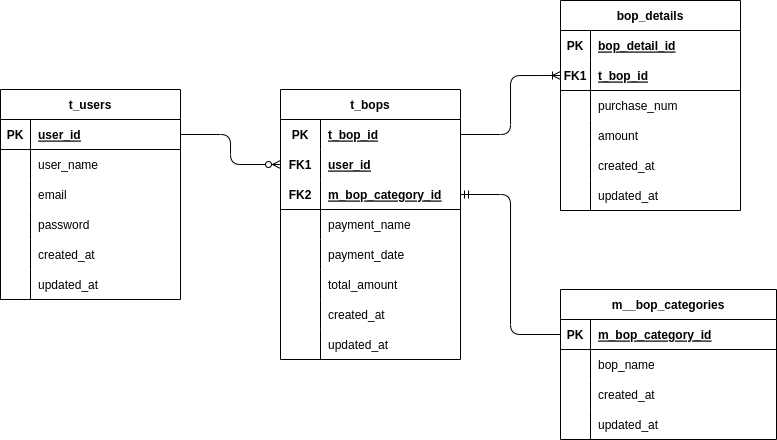

The diagram above was exported from draw.io. Its source (the exported page's mxGraphModel, read from the mxfile embedded in the PNG):
<mxGraphModel dx="2233" dy="1191" grid="1" gridSize="10" guides="1" tooltips="1" connect="1" arrows="1" fold="1" page="1" pageScale="1" pageWidth="827" pageHeight="1169" math="0" shadow="0">
  <root>
    <mxCell id="0" />
    <mxCell id="1" parent="0" />
    <mxCell id="2" value="t_bops" style="shape=table;startSize=30;container=1;collapsible=1;childLayout=tableLayout;fixedRows=1;rowLines=0;fontStyle=1;align=center;resizeLast=1;" vertex="1" parent="1">
      <mxGeometry x="120" y="280" width="180" height="270" as="geometry" />
    </mxCell>
    <mxCell id="3" value="" style="shape=tableRow;horizontal=0;startSize=0;swimlaneHead=0;swimlaneBody=0;fillColor=none;collapsible=0;dropTarget=0;points=[[0,0.5],[1,0.5]];portConstraint=eastwest;top=0;left=0;right=0;bottom=0;swimlaneLine=0;" vertex="1" parent="2">
      <mxGeometry y="30" width="180" height="30" as="geometry" />
    </mxCell>
    <mxCell id="4" value="PK" style="shape=partialRectangle;connectable=0;fillColor=none;top=0;left=0;bottom=0;right=0;fontStyle=1;overflow=hidden;" vertex="1" parent="3">
      <mxGeometry width="40" height="30" as="geometry">
        <mxRectangle width="40" height="30" as="alternateBounds" />
      </mxGeometry>
    </mxCell>
    <mxCell id="5" value="t_bop_id" style="shape=partialRectangle;connectable=0;fillColor=none;top=0;left=0;bottom=0;right=0;align=left;spacingLeft=6;fontStyle=5;overflow=hidden;" vertex="1" parent="3">
      <mxGeometry x="40" width="140" height="30" as="geometry">
        <mxRectangle width="140" height="30" as="alternateBounds" />
      </mxGeometry>
    </mxCell>
    <mxCell id="28" style="shape=tableRow;horizontal=0;startSize=0;swimlaneHead=0;swimlaneBody=0;fillColor=none;collapsible=0;dropTarget=0;points=[[0,0.5],[1,0.5]];portConstraint=eastwest;top=0;left=0;right=0;bottom=0;" vertex="1" parent="2">
      <mxGeometry y="60" width="180" height="30" as="geometry" />
    </mxCell>
    <mxCell id="29" value="FK1" style="shape=partialRectangle;connectable=0;fillColor=none;top=0;left=0;bottom=0;right=0;fontStyle=1;overflow=hidden;" vertex="1" parent="28">
      <mxGeometry width="40" height="30" as="geometry">
        <mxRectangle width="40" height="30" as="alternateBounds" />
      </mxGeometry>
    </mxCell>
    <mxCell id="30" value="user_id" style="shape=partialRectangle;connectable=0;fillColor=none;top=0;left=0;bottom=0;right=0;align=left;spacingLeft=6;fontStyle=5;overflow=hidden;" vertex="1" parent="28">
      <mxGeometry x="40" width="140" height="30" as="geometry">
        <mxRectangle width="140" height="30" as="alternateBounds" />
      </mxGeometry>
    </mxCell>
    <mxCell id="64" style="shape=tableRow;horizontal=0;startSize=0;swimlaneHead=0;swimlaneBody=0;fillColor=none;collapsible=0;dropTarget=0;points=[[0,0.5],[1,0.5]];portConstraint=eastwest;top=0;left=0;right=0;bottom=1;" vertex="1" parent="2">
      <mxGeometry y="90" width="180" height="30" as="geometry" />
    </mxCell>
    <mxCell id="65" value="FK2" style="shape=partialRectangle;connectable=0;fillColor=none;top=0;left=0;bottom=0;right=0;fontStyle=1;overflow=hidden;" vertex="1" parent="64">
      <mxGeometry width="40" height="30" as="geometry">
        <mxRectangle width="40" height="30" as="alternateBounds" />
      </mxGeometry>
    </mxCell>
    <mxCell id="66" value="m_bop_category_id" style="shape=partialRectangle;connectable=0;fillColor=none;top=0;left=0;bottom=0;right=0;align=left;spacingLeft=6;fontStyle=5;overflow=hidden;" vertex="1" parent="64">
      <mxGeometry x="40" width="140" height="30" as="geometry">
        <mxRectangle width="140" height="30" as="alternateBounds" />
      </mxGeometry>
    </mxCell>
    <mxCell id="6" value="" style="shape=tableRow;horizontal=0;startSize=0;swimlaneHead=0;swimlaneBody=0;fillColor=none;collapsible=0;dropTarget=0;points=[[0,0.5],[1,0.5]];portConstraint=eastwest;top=0;left=0;right=0;bottom=0;" vertex="1" parent="2">
      <mxGeometry y="120" width="180" height="30" as="geometry" />
    </mxCell>
    <mxCell id="7" value="" style="shape=partialRectangle;connectable=0;fillColor=none;top=0;left=0;bottom=0;right=0;editable=1;overflow=hidden;" vertex="1" parent="6">
      <mxGeometry width="40" height="30" as="geometry">
        <mxRectangle width="40" height="30" as="alternateBounds" />
      </mxGeometry>
    </mxCell>
    <mxCell id="8" value="payment_name" style="shape=partialRectangle;connectable=0;fillColor=none;top=0;left=0;bottom=0;right=0;align=left;spacingLeft=6;overflow=hidden;" vertex="1" parent="6">
      <mxGeometry x="40" width="140" height="30" as="geometry">
        <mxRectangle width="140" height="30" as="alternateBounds" />
      </mxGeometry>
    </mxCell>
    <mxCell id="9" value="" style="shape=tableRow;horizontal=0;startSize=0;swimlaneHead=0;swimlaneBody=0;fillColor=none;collapsible=0;dropTarget=0;points=[[0,0.5],[1,0.5]];portConstraint=eastwest;top=0;left=0;right=0;bottom=0;" vertex="1" parent="2">
      <mxGeometry y="150" width="180" height="30" as="geometry" />
    </mxCell>
    <mxCell id="10" value="" style="shape=partialRectangle;connectable=0;fillColor=none;top=0;left=0;bottom=0;right=0;editable=1;overflow=hidden;" vertex="1" parent="9">
      <mxGeometry width="40" height="30" as="geometry">
        <mxRectangle width="40" height="30" as="alternateBounds" />
      </mxGeometry>
    </mxCell>
    <mxCell id="11" value="payment_date" style="shape=partialRectangle;connectable=0;fillColor=none;top=0;left=0;bottom=0;right=0;align=left;spacingLeft=6;overflow=hidden;" vertex="1" parent="9">
      <mxGeometry x="40" width="140" height="30" as="geometry">
        <mxRectangle width="140" height="30" as="alternateBounds" />
      </mxGeometry>
    </mxCell>
    <mxCell id="12" value="" style="shape=tableRow;horizontal=0;startSize=0;swimlaneHead=0;swimlaneBody=0;fillColor=none;collapsible=0;dropTarget=0;points=[[0,0.5],[1,0.5]];portConstraint=eastwest;top=0;left=0;right=0;bottom=0;" vertex="1" parent="2">
      <mxGeometry y="180" width="180" height="30" as="geometry" />
    </mxCell>
    <mxCell id="13" value="" style="shape=partialRectangle;connectable=0;fillColor=none;top=0;left=0;bottom=0;right=0;editable=1;overflow=hidden;" vertex="1" parent="12">
      <mxGeometry width="40" height="30" as="geometry">
        <mxRectangle width="40" height="30" as="alternateBounds" />
      </mxGeometry>
    </mxCell>
    <mxCell id="14" value="total_amount" style="shape=partialRectangle;connectable=0;fillColor=none;top=0;left=0;bottom=0;right=0;align=left;spacingLeft=6;overflow=hidden;" vertex="1" parent="12">
      <mxGeometry x="40" width="140" height="30" as="geometry">
        <mxRectangle width="140" height="30" as="alternateBounds" />
      </mxGeometry>
    </mxCell>
    <mxCell id="67" style="shape=tableRow;horizontal=0;startSize=0;swimlaneHead=0;swimlaneBody=0;fillColor=none;collapsible=0;dropTarget=0;points=[[0,0.5],[1,0.5]];portConstraint=eastwest;top=0;left=0;right=0;bottom=0;" vertex="1" parent="2">
      <mxGeometry y="210" width="180" height="30" as="geometry" />
    </mxCell>
    <mxCell id="68" style="shape=partialRectangle;connectable=0;fillColor=none;top=0;left=0;bottom=0;right=0;editable=1;overflow=hidden;" vertex="1" parent="67">
      <mxGeometry width="40" height="30" as="geometry">
        <mxRectangle width="40" height="30" as="alternateBounds" />
      </mxGeometry>
    </mxCell>
    <mxCell id="69" value="created_at" style="shape=partialRectangle;connectable=0;fillColor=none;top=0;left=0;bottom=0;right=0;align=left;spacingLeft=6;overflow=hidden;" vertex="1" parent="67">
      <mxGeometry x="40" width="140" height="30" as="geometry">
        <mxRectangle width="140" height="30" as="alternateBounds" />
      </mxGeometry>
    </mxCell>
    <mxCell id="71" style="shape=tableRow;horizontal=0;startSize=0;swimlaneHead=0;swimlaneBody=0;fillColor=none;collapsible=0;dropTarget=0;points=[[0,0.5],[1,0.5]];portConstraint=eastwest;top=0;left=0;right=0;bottom=0;" vertex="1" parent="2">
      <mxGeometry y="240" width="180" height="30" as="geometry" />
    </mxCell>
    <mxCell id="72" style="shape=partialRectangle;connectable=0;fillColor=none;top=0;left=0;bottom=0;right=0;editable=1;overflow=hidden;" vertex="1" parent="71">
      <mxGeometry width="40" height="30" as="geometry">
        <mxRectangle width="40" height="30" as="alternateBounds" />
      </mxGeometry>
    </mxCell>
    <mxCell id="73" value="updated_at" style="shape=partialRectangle;connectable=0;fillColor=none;top=0;left=0;bottom=0;right=0;align=left;spacingLeft=6;overflow=hidden;" vertex="1" parent="71">
      <mxGeometry x="40" width="140" height="30" as="geometry">
        <mxRectangle width="140" height="30" as="alternateBounds" />
      </mxGeometry>
    </mxCell>
    <mxCell id="15" value="t_users" style="shape=table;startSize=30;container=1;collapsible=1;childLayout=tableLayout;fixedRows=1;rowLines=0;fontStyle=1;align=center;resizeLast=1;" vertex="1" parent="1">
      <mxGeometry x="-160" y="280" width="180" height="210" as="geometry" />
    </mxCell>
    <mxCell id="16" value="" style="shape=tableRow;horizontal=0;startSize=0;swimlaneHead=0;swimlaneBody=0;fillColor=none;collapsible=0;dropTarget=0;points=[[0,0.5],[1,0.5]];portConstraint=eastwest;top=0;left=0;right=0;bottom=1;" vertex="1" parent="15">
      <mxGeometry y="30" width="180" height="30" as="geometry" />
    </mxCell>
    <mxCell id="17" value="PK" style="shape=partialRectangle;connectable=0;fillColor=none;top=0;left=0;bottom=0;right=0;fontStyle=1;overflow=hidden;" vertex="1" parent="16">
      <mxGeometry width="30" height="30" as="geometry">
        <mxRectangle width="30" height="30" as="alternateBounds" />
      </mxGeometry>
    </mxCell>
    <mxCell id="18" value="user_id" style="shape=partialRectangle;connectable=0;fillColor=none;top=0;left=0;bottom=0;right=0;align=left;spacingLeft=6;fontStyle=5;overflow=hidden;" vertex="1" parent="16">
      <mxGeometry x="30" width="150" height="30" as="geometry">
        <mxRectangle width="150" height="30" as="alternateBounds" />
      </mxGeometry>
    </mxCell>
    <mxCell id="19" value="" style="shape=tableRow;horizontal=0;startSize=0;swimlaneHead=0;swimlaneBody=0;fillColor=none;collapsible=0;dropTarget=0;points=[[0,0.5],[1,0.5]];portConstraint=eastwest;top=0;left=0;right=0;bottom=0;" vertex="1" parent="15">
      <mxGeometry y="60" width="180" height="30" as="geometry" />
    </mxCell>
    <mxCell id="20" value="" style="shape=partialRectangle;connectable=0;fillColor=none;top=0;left=0;bottom=0;right=0;editable=1;overflow=hidden;" vertex="1" parent="19">
      <mxGeometry width="30" height="30" as="geometry">
        <mxRectangle width="30" height="30" as="alternateBounds" />
      </mxGeometry>
    </mxCell>
    <mxCell id="21" value="user_name" style="shape=partialRectangle;connectable=0;fillColor=none;top=0;left=0;bottom=0;right=0;align=left;spacingLeft=6;overflow=hidden;" vertex="1" parent="19">
      <mxGeometry x="30" width="150" height="30" as="geometry">
        <mxRectangle width="150" height="30" as="alternateBounds" />
      </mxGeometry>
    </mxCell>
    <mxCell id="22" value="" style="shape=tableRow;horizontal=0;startSize=0;swimlaneHead=0;swimlaneBody=0;fillColor=none;collapsible=0;dropTarget=0;points=[[0,0.5],[1,0.5]];portConstraint=eastwest;top=0;left=0;right=0;bottom=0;" vertex="1" parent="15">
      <mxGeometry y="90" width="180" height="30" as="geometry" />
    </mxCell>
    <mxCell id="23" value="" style="shape=partialRectangle;connectable=0;fillColor=none;top=0;left=0;bottom=0;right=0;editable=1;overflow=hidden;" vertex="1" parent="22">
      <mxGeometry width="30" height="30" as="geometry">
        <mxRectangle width="30" height="30" as="alternateBounds" />
      </mxGeometry>
    </mxCell>
    <mxCell id="24" value="email" style="shape=partialRectangle;connectable=0;fillColor=none;top=0;left=0;bottom=0;right=0;align=left;spacingLeft=6;overflow=hidden;" vertex="1" parent="22">
      <mxGeometry x="30" width="150" height="30" as="geometry">
        <mxRectangle width="150" height="30" as="alternateBounds" />
      </mxGeometry>
    </mxCell>
    <mxCell id="25" value="" style="shape=tableRow;horizontal=0;startSize=0;swimlaneHead=0;swimlaneBody=0;fillColor=none;collapsible=0;dropTarget=0;points=[[0,0.5],[1,0.5]];portConstraint=eastwest;top=0;left=0;right=0;bottom=0;" vertex="1" parent="15">
      <mxGeometry y="120" width="180" height="30" as="geometry" />
    </mxCell>
    <mxCell id="26" value="" style="shape=partialRectangle;connectable=0;fillColor=none;top=0;left=0;bottom=0;right=0;editable=1;overflow=hidden;" vertex="1" parent="25">
      <mxGeometry width="30" height="30" as="geometry">
        <mxRectangle width="30" height="30" as="alternateBounds" />
      </mxGeometry>
    </mxCell>
    <mxCell id="27" value="password" style="shape=partialRectangle;connectable=0;fillColor=none;top=0;left=0;bottom=0;right=0;align=left;spacingLeft=6;overflow=hidden;" vertex="1" parent="25">
      <mxGeometry x="30" width="150" height="30" as="geometry">
        <mxRectangle width="150" height="30" as="alternateBounds" />
      </mxGeometry>
    </mxCell>
    <mxCell id="61" style="shape=tableRow;horizontal=0;startSize=0;swimlaneHead=0;swimlaneBody=0;fillColor=none;collapsible=0;dropTarget=0;points=[[0,0.5],[1,0.5]];portConstraint=eastwest;top=0;left=0;right=0;bottom=0;" vertex="1" parent="15">
      <mxGeometry y="150" width="180" height="30" as="geometry" />
    </mxCell>
    <mxCell id="62" style="shape=partialRectangle;connectable=0;fillColor=none;top=0;left=0;bottom=0;right=0;editable=1;overflow=hidden;" vertex="1" parent="61">
      <mxGeometry width="30" height="30" as="geometry">
        <mxRectangle width="30" height="30" as="alternateBounds" />
      </mxGeometry>
    </mxCell>
    <mxCell id="63" value="created_at" style="shape=partialRectangle;connectable=0;fillColor=none;top=0;left=0;bottom=0;right=0;align=left;spacingLeft=6;overflow=hidden;" vertex="1" parent="61">
      <mxGeometry x="30" width="150" height="30" as="geometry">
        <mxRectangle width="150" height="30" as="alternateBounds" />
      </mxGeometry>
    </mxCell>
    <mxCell id="58" style="shape=tableRow;horizontal=0;startSize=0;swimlaneHead=0;swimlaneBody=0;fillColor=none;collapsible=0;dropTarget=0;points=[[0,0.5],[1,0.5]];portConstraint=eastwest;top=0;left=0;right=0;bottom=0;" vertex="1" parent="15">
      <mxGeometry y="180" width="180" height="30" as="geometry" />
    </mxCell>
    <mxCell id="59" style="shape=partialRectangle;connectable=0;fillColor=none;top=0;left=0;bottom=0;right=0;editable=1;overflow=hidden;" vertex="1" parent="58">
      <mxGeometry width="30" height="30" as="geometry">
        <mxRectangle width="30" height="30" as="alternateBounds" />
      </mxGeometry>
    </mxCell>
    <mxCell id="60" value="updated_at" style="shape=partialRectangle;connectable=0;fillColor=none;top=0;left=0;bottom=0;right=0;align=left;spacingLeft=6;overflow=hidden;" vertex="1" parent="58">
      <mxGeometry x="30" width="150" height="30" as="geometry">
        <mxRectangle width="150" height="30" as="alternateBounds" />
      </mxGeometry>
    </mxCell>
    <mxCell id="41" style="edgeStyle=orthogonalEdgeStyle;html=1;exitX=1;exitY=0.5;exitDx=0;exitDy=0;entryX=0;entryY=0.5;entryDx=0;entryDy=0;endArrow=ERzeroToMany;endFill=0;" edge="1" parent="1" source="16" target="28">
      <mxGeometry relative="1" as="geometry" />
    </mxCell>
    <mxCell id="42" value="m__bop_categories" style="shape=table;startSize=30;container=1;collapsible=1;childLayout=tableLayout;fixedRows=1;rowLines=0;fontStyle=1;align=center;resizeLast=1;" vertex="1" parent="1">
      <mxGeometry x="400" y="480" width="216" height="150" as="geometry" />
    </mxCell>
    <mxCell id="43" value="" style="shape=tableRow;horizontal=0;startSize=0;swimlaneHead=0;swimlaneBody=0;fillColor=none;collapsible=0;dropTarget=0;points=[[0,0.5],[1,0.5]];portConstraint=eastwest;top=0;left=0;right=0;bottom=1;swimlaneLine=0;" vertex="1" parent="42">
      <mxGeometry y="30" width="216" height="30" as="geometry" />
    </mxCell>
    <mxCell id="44" value="PK" style="shape=partialRectangle;connectable=0;fillColor=none;top=0;left=0;bottom=0;right=0;fontStyle=1;overflow=hidden;" vertex="1" parent="43">
      <mxGeometry width="30" height="30" as="geometry">
        <mxRectangle width="30" height="30" as="alternateBounds" />
      </mxGeometry>
    </mxCell>
    <mxCell id="45" value="m_bop_category_id" style="shape=partialRectangle;connectable=0;fillColor=none;top=0;left=0;bottom=0;right=0;align=left;spacingLeft=6;fontStyle=5;overflow=hidden;" vertex="1" parent="43">
      <mxGeometry x="30" width="186" height="30" as="geometry">
        <mxRectangle width="186" height="30" as="alternateBounds" />
      </mxGeometry>
    </mxCell>
    <mxCell id="49" value="" style="shape=tableRow;horizontal=0;startSize=0;swimlaneHead=0;swimlaneBody=0;fillColor=none;collapsible=0;dropTarget=0;points=[[0,0.5],[1,0.5]];portConstraint=eastwest;top=0;left=0;right=0;bottom=0;" vertex="1" parent="42">
      <mxGeometry y="60" width="216" height="30" as="geometry" />
    </mxCell>
    <mxCell id="50" value="" style="shape=partialRectangle;connectable=0;fillColor=none;top=0;left=0;bottom=0;right=0;editable=1;overflow=hidden;" vertex="1" parent="49">
      <mxGeometry width="30" height="30" as="geometry">
        <mxRectangle width="30" height="30" as="alternateBounds" />
      </mxGeometry>
    </mxCell>
    <mxCell id="51" value="bop_name" style="shape=partialRectangle;connectable=0;fillColor=none;top=0;left=0;bottom=0;right=0;align=left;spacingLeft=6;overflow=hidden;" vertex="1" parent="49">
      <mxGeometry x="30" width="186" height="30" as="geometry">
        <mxRectangle width="186" height="30" as="alternateBounds" />
      </mxGeometry>
    </mxCell>
    <mxCell id="52" value="" style="shape=tableRow;horizontal=0;startSize=0;swimlaneHead=0;swimlaneBody=0;fillColor=none;collapsible=0;dropTarget=0;points=[[0,0.5],[1,0.5]];portConstraint=eastwest;top=0;left=0;right=0;bottom=0;" vertex="1" parent="42">
      <mxGeometry y="90" width="216" height="30" as="geometry" />
    </mxCell>
    <mxCell id="53" value="" style="shape=partialRectangle;connectable=0;fillColor=none;top=0;left=0;bottom=0;right=0;editable=1;overflow=hidden;" vertex="1" parent="52">
      <mxGeometry width="30" height="30" as="geometry">
        <mxRectangle width="30" height="30" as="alternateBounds" />
      </mxGeometry>
    </mxCell>
    <mxCell id="54" value="created_at" style="shape=partialRectangle;connectable=0;fillColor=none;top=0;left=0;bottom=0;right=0;align=left;spacingLeft=6;overflow=hidden;" vertex="1" parent="52">
      <mxGeometry x="30" width="186" height="30" as="geometry">
        <mxRectangle width="186" height="30" as="alternateBounds" />
      </mxGeometry>
    </mxCell>
    <mxCell id="55" value="" style="shape=tableRow;horizontal=0;startSize=0;swimlaneHead=0;swimlaneBody=0;fillColor=none;collapsible=0;dropTarget=0;points=[[0,0.5],[1,0.5]];portConstraint=eastwest;top=0;left=0;right=0;bottom=0;" vertex="1" parent="42">
      <mxGeometry y="120" width="216" height="30" as="geometry" />
    </mxCell>
    <mxCell id="56" value="" style="shape=partialRectangle;connectable=0;fillColor=none;top=0;left=0;bottom=0;right=0;editable=1;overflow=hidden;" vertex="1" parent="55">
      <mxGeometry width="30" height="30" as="geometry">
        <mxRectangle width="30" height="30" as="alternateBounds" />
      </mxGeometry>
    </mxCell>
    <mxCell id="57" value="updated_at" style="shape=partialRectangle;connectable=0;fillColor=none;top=0;left=0;bottom=0;right=0;align=left;spacingLeft=6;overflow=hidden;" vertex="1" parent="55">
      <mxGeometry x="30" width="186" height="30" as="geometry">
        <mxRectangle width="186" height="30" as="alternateBounds" />
      </mxGeometry>
    </mxCell>
    <mxCell id="70" style="edgeStyle=orthogonalEdgeStyle;html=1;exitX=1;exitY=0.5;exitDx=0;exitDy=0;entryX=0;entryY=0.5;entryDx=0;entryDy=0;endArrow=none;endFill=0;elbow=vertical;startArrow=ERmandOne;startFill=0;" edge="1" parent="1" source="64" target="43">
      <mxGeometry relative="1" as="geometry" />
    </mxCell>
    <mxCell id="74" value="bop_details" style="shape=table;startSize=30;container=1;collapsible=1;childLayout=tableLayout;fixedRows=1;rowLines=0;fontStyle=1;align=center;resizeLast=1;" vertex="1" parent="1">
      <mxGeometry x="400" y="191" width="180" height="210" as="geometry" />
    </mxCell>
    <mxCell id="75" value="" style="shape=tableRow;horizontal=0;startSize=0;swimlaneHead=0;swimlaneBody=0;fillColor=none;collapsible=0;dropTarget=0;points=[[0,0.5],[1,0.5]];portConstraint=eastwest;top=0;left=0;right=0;bottom=0;" vertex="1" parent="74">
      <mxGeometry y="30" width="180" height="30" as="geometry" />
    </mxCell>
    <mxCell id="76" value="PK" style="shape=partialRectangle;connectable=0;fillColor=none;top=0;left=0;bottom=0;right=0;fontStyle=1;overflow=hidden;" vertex="1" parent="75">
      <mxGeometry width="30" height="30" as="geometry">
        <mxRectangle width="30" height="30" as="alternateBounds" />
      </mxGeometry>
    </mxCell>
    <mxCell id="77" value="bop_detail_id" style="shape=partialRectangle;connectable=0;fillColor=none;top=0;left=0;bottom=0;right=0;align=left;spacingLeft=6;fontStyle=5;overflow=hidden;" vertex="1" parent="75">
      <mxGeometry x="30" width="150" height="30" as="geometry">
        <mxRectangle width="150" height="30" as="alternateBounds" />
      </mxGeometry>
    </mxCell>
    <mxCell id="93" style="shape=tableRow;horizontal=0;startSize=0;swimlaneHead=0;swimlaneBody=0;fillColor=none;collapsible=0;dropTarget=0;points=[[0,0.5],[1,0.5]];portConstraint=eastwest;top=0;left=0;right=0;bottom=1;" vertex="1" parent="74">
      <mxGeometry y="60" width="180" height="30" as="geometry" />
    </mxCell>
    <mxCell id="94" value="FK1" style="shape=partialRectangle;connectable=0;fillColor=none;top=0;left=0;bottom=0;right=0;fontStyle=1;overflow=hidden;" vertex="1" parent="93">
      <mxGeometry width="30" height="30" as="geometry">
        <mxRectangle width="30" height="30" as="alternateBounds" />
      </mxGeometry>
    </mxCell>
    <mxCell id="95" value="t_bop_id" style="shape=partialRectangle;connectable=0;fillColor=none;top=0;left=0;bottom=0;right=0;align=left;spacingLeft=6;fontStyle=5;overflow=hidden;" vertex="1" parent="93">
      <mxGeometry x="30" width="150" height="30" as="geometry">
        <mxRectangle width="150" height="30" as="alternateBounds" />
      </mxGeometry>
    </mxCell>
    <mxCell id="78" value="" style="shape=tableRow;horizontal=0;startSize=0;swimlaneHead=0;swimlaneBody=0;fillColor=none;collapsible=0;dropTarget=0;points=[[0,0.5],[1,0.5]];portConstraint=eastwest;top=0;left=0;right=0;bottom=0;" vertex="1" parent="74">
      <mxGeometry y="90" width="180" height="30" as="geometry" />
    </mxCell>
    <mxCell id="79" value="" style="shape=partialRectangle;connectable=0;fillColor=none;top=0;left=0;bottom=0;right=0;editable=1;overflow=hidden;" vertex="1" parent="78">
      <mxGeometry width="30" height="30" as="geometry">
        <mxRectangle width="30" height="30" as="alternateBounds" />
      </mxGeometry>
    </mxCell>
    <mxCell id="80" value="purchase_num" style="shape=partialRectangle;connectable=0;fillColor=none;top=0;left=0;bottom=0;right=0;align=left;spacingLeft=6;overflow=hidden;" vertex="1" parent="78">
      <mxGeometry x="30" width="150" height="30" as="geometry">
        <mxRectangle width="150" height="30" as="alternateBounds" />
      </mxGeometry>
    </mxCell>
    <mxCell id="81" value="" style="shape=tableRow;horizontal=0;startSize=0;swimlaneHead=0;swimlaneBody=0;fillColor=none;collapsible=0;dropTarget=0;points=[[0,0.5],[1,0.5]];portConstraint=eastwest;top=0;left=0;right=0;bottom=0;" vertex="1" parent="74">
      <mxGeometry y="120" width="180" height="30" as="geometry" />
    </mxCell>
    <mxCell id="82" value="" style="shape=partialRectangle;connectable=0;fillColor=none;top=0;left=0;bottom=0;right=0;editable=1;overflow=hidden;" vertex="1" parent="81">
      <mxGeometry width="30" height="30" as="geometry">
        <mxRectangle width="30" height="30" as="alternateBounds" />
      </mxGeometry>
    </mxCell>
    <mxCell id="83" value="amount" style="shape=partialRectangle;connectable=0;fillColor=none;top=0;left=0;bottom=0;right=0;align=left;spacingLeft=6;overflow=hidden;" vertex="1" parent="81">
      <mxGeometry x="30" width="150" height="30" as="geometry">
        <mxRectangle width="150" height="30" as="alternateBounds" />
      </mxGeometry>
    </mxCell>
    <mxCell id="87" style="shape=tableRow;horizontal=0;startSize=0;swimlaneHead=0;swimlaneBody=0;fillColor=none;collapsible=0;dropTarget=0;points=[[0,0.5],[1,0.5]];portConstraint=eastwest;top=0;left=0;right=0;bottom=0;" vertex="1" parent="74">
      <mxGeometry y="150" width="180" height="30" as="geometry" />
    </mxCell>
    <mxCell id="88" style="shape=partialRectangle;connectable=0;fillColor=none;top=0;left=0;bottom=0;right=0;editable=1;overflow=hidden;" vertex="1" parent="87">
      <mxGeometry width="30" height="30" as="geometry">
        <mxRectangle width="30" height="30" as="alternateBounds" />
      </mxGeometry>
    </mxCell>
    <mxCell id="89" value="created_at" style="shape=partialRectangle;connectable=0;fillColor=none;top=0;left=0;bottom=0;right=0;align=left;spacingLeft=6;overflow=hidden;" vertex="1" parent="87">
      <mxGeometry x="30" width="150" height="30" as="geometry">
        <mxRectangle width="150" height="30" as="alternateBounds" />
      </mxGeometry>
    </mxCell>
    <mxCell id="90" style="shape=tableRow;horizontal=0;startSize=0;swimlaneHead=0;swimlaneBody=0;fillColor=none;collapsible=0;dropTarget=0;points=[[0,0.5],[1,0.5]];portConstraint=eastwest;top=0;left=0;right=0;bottom=0;" vertex="1" parent="74">
      <mxGeometry y="180" width="180" height="30" as="geometry" />
    </mxCell>
    <mxCell id="91" style="shape=partialRectangle;connectable=0;fillColor=none;top=0;left=0;bottom=0;right=0;editable=1;overflow=hidden;" vertex="1" parent="90">
      <mxGeometry width="30" height="30" as="geometry">
        <mxRectangle width="30" height="30" as="alternateBounds" />
      </mxGeometry>
    </mxCell>
    <mxCell id="92" value="updated_at" style="shape=partialRectangle;connectable=0;fillColor=none;top=0;left=0;bottom=0;right=0;align=left;spacingLeft=6;overflow=hidden;" vertex="1" parent="90">
      <mxGeometry x="30" width="150" height="30" as="geometry">
        <mxRectangle width="150" height="30" as="alternateBounds" />
      </mxGeometry>
    </mxCell>
    <mxCell id="96" style="edgeStyle=orthogonalEdgeStyle;html=1;startArrow=none;startFill=0;endArrow=ERoneToMany;endFill=0;elbow=vertical;entryX=0;entryY=0.5;entryDx=0;entryDy=0;" edge="1" parent="1" source="3" target="93">
      <mxGeometry relative="1" as="geometry">
        <mxPoint x="390" y="260" as="targetPoint" />
      </mxGeometry>
    </mxCell>
  </root>
</mxGraphModel>